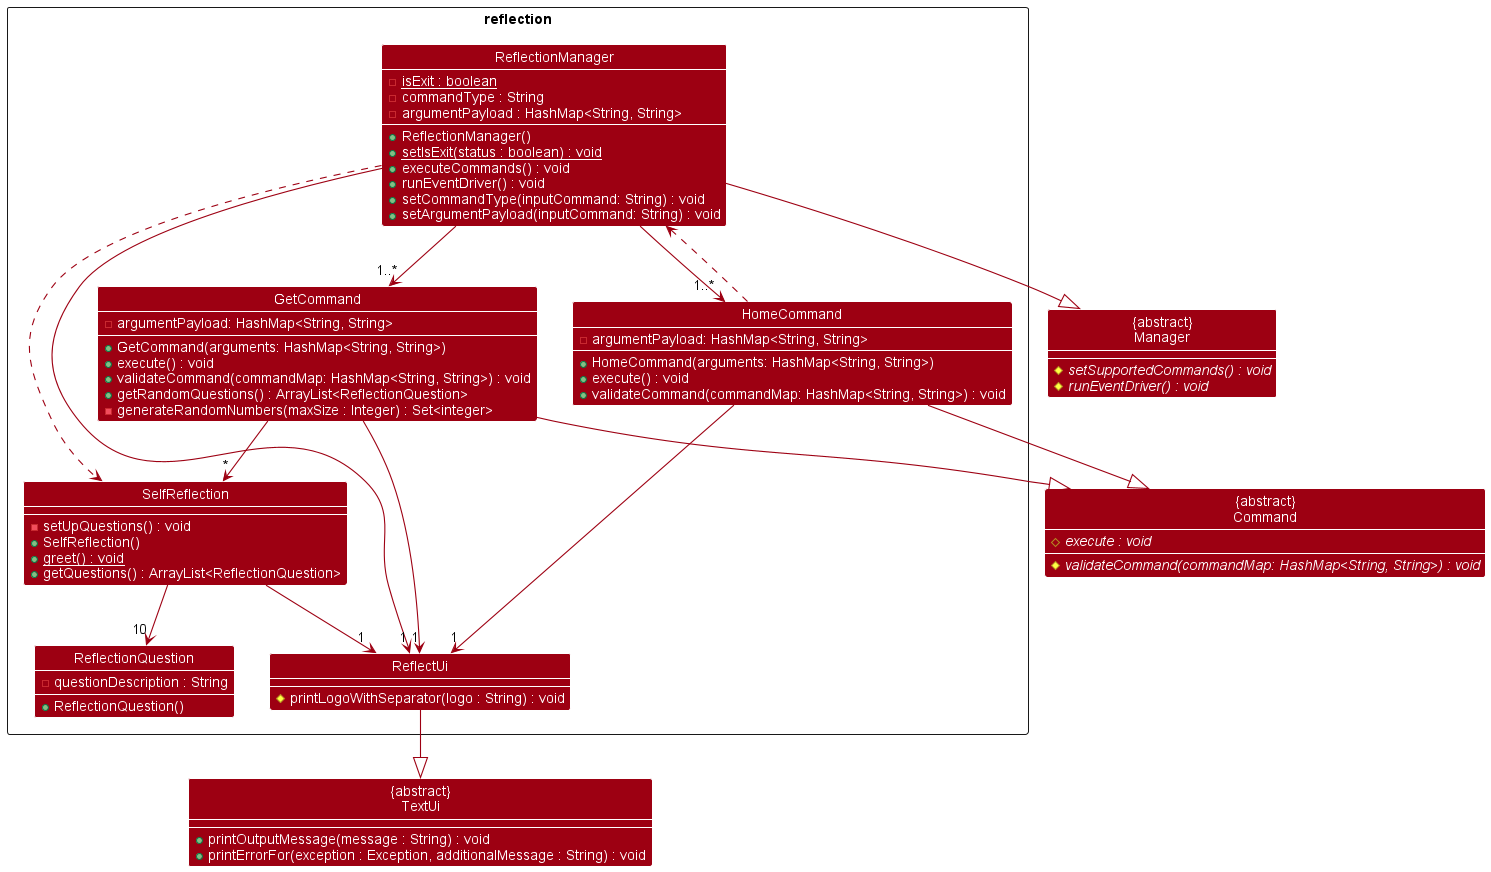

The diagram above was rendered by PlantUML. Its source (embedded in the PNG):
@startuml
!include style.puml
skinparam arrowThickness 1.1
skinparam arrowColor MODEL_COLOR
skinparam classBackgroundColor MODEL_COLOR

Package reflection <<Rectangle>>{
class ReflectionManager{
- {static}isExit : boolean
- commandType : String
- argumentPayload : HashMap<String, String>
+ ReflectionManager()
+ {static}setIsExit(status : boolean) : void
+ executeCommands() : void
+ runEventDriver() : void
+ setCommandType(inputCommand: String) : void
+ setArgumentPayload(inputCommand: String) : void
}
class GetCommand{
-argumentPayload: HashMap<String, String>
+GetCommand(arguments: HashMap<String, String>)
+execute() : void
+validateCommand(commandMap: HashMap<String, String>) : void
+getRandomQuestions() : ArrayList<ReflectionQuestion>
-generateRandomNumbers(maxSize : Integer) : Set<integer>
}
class HomeCommand{
-argumentPayload: HashMap<String, String>
+HomeCommand(arguments: HashMap<String, String>)
+execute() : void
+validateCommand(commandMap: HashMap<String, String>) : void
}
class ReflectUi{
#printLogoWithSeparator(logo : String) : void
}
class ReflectionQuestion{
-questionDescription : String
+ReflectionQuestion()
}
class SelfReflection{
-setUpQuestions() : void
+SelfReflection()
+{static}greet() : void
+getQuestions() : ArrayList<ReflectionQuestion>
}
}
class "{abstract}\nTextUi" as TextUi{
+printOutputMessage(message : String) : void
+printErrorFor(exception : Exception, additionalMessage : String) : void
}
class "{abstract}\nManager" as Manager{
#{abstract}setSupportedCommands() : void
#{abstract}runEventDriver() : void
}
class "{abstract}\nCommand" as Command{
#{abstract}execute : void
#{abstract}validateCommand(commandMap: HashMap<String, String>) : void
}

ReflectionManager --> "1" ReflectUi
ReflectionManager ..> SelfReflection
ReflectionManager --|> Manager
ReflectionManager --> "1..*" GetCommand
ReflectionManager --> "1..*" HomeCommand
GetCommand --> "*" SelfReflection
SelfReflection --> "10" ReflectionQuestion
SelfReflection --> "1" ReflectUi
ReflectUi --|> TextUi
GetCommand --> "1" ReflectUi
HomeCommand --> "1" ReflectUi
GetCommand --|> Command
HomeCommand --|> Command
HomeCommand ..> ReflectionManager
@enduml